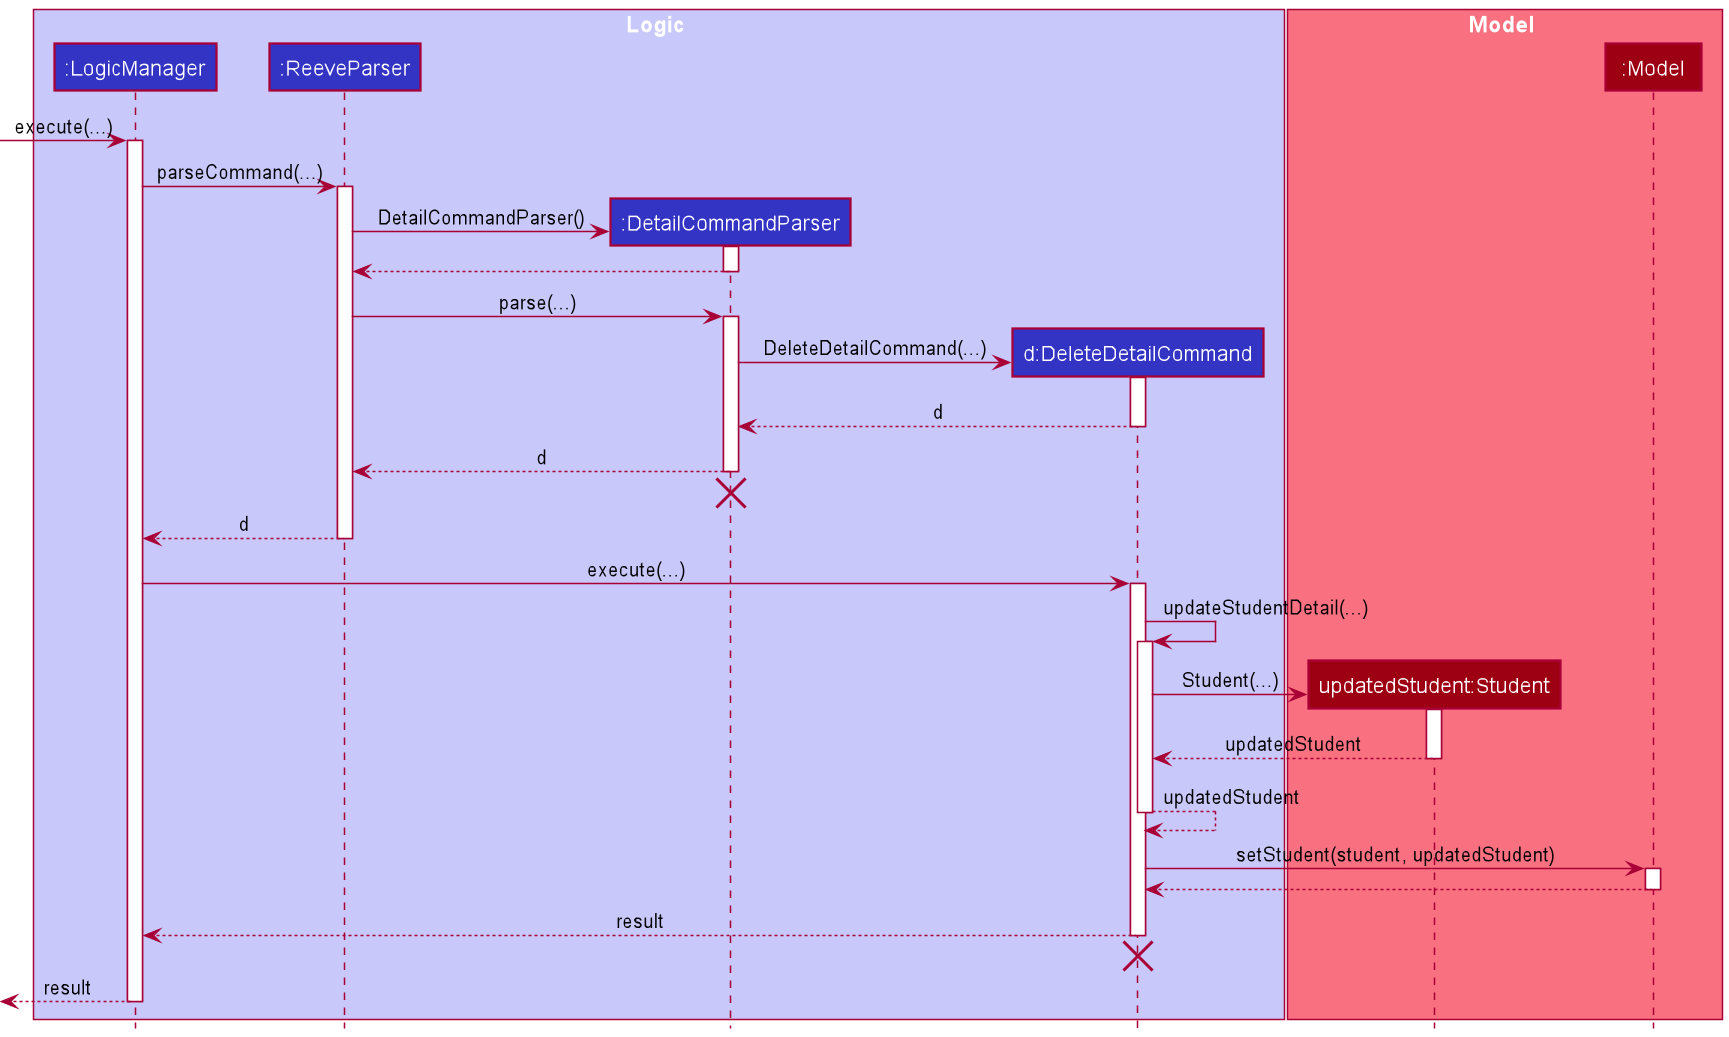

The diagram above was rendered by PlantUML. Its source (embedded in the PNG):
@startuml
!include style.puml

box Logic LOGIC_COLOR_T1
participant ":LogicManager" as LogicManager LOGIC_COLOR
participant ":ReeveParser" as ReeveParser LOGIC_COLOR
participant ":DetailCommandParser" as DetailCommandParser LOGIC_COLOR
participant "d:DeleteDetailCommand" as DeleteDetailCommand LOGIC_COLOR
end box

box Model MODEL_COLOR_T1
participant "updatedStudent:Student" as Student MODEL_COLOR
participant ":Model" as Model MODEL_COLOR
end box

[-> LogicManager : execute(...)
activate LogicManager

LogicManager -> ReeveParser : parseCommand(...)
activate ReeveParser

create DetailCommandParser
ReeveParser -> DetailCommandParser : DetailCommandParser()
activate DetailCommandParser

DetailCommandParser --> ReeveParser
deactivate DetailCommandParser

ReeveParser -> DetailCommandParser : parse(...)
activate DetailCommandParser

create DeleteDetailCommand
DetailCommandParser -> DeleteDetailCommand : DeleteDetailCommand(...)
activate DeleteDetailCommand

DeleteDetailCommand --> DetailCommandParser : d
deactivate DeleteDetailCommand

DetailCommandParser --> ReeveParser : d
deactivate DetailCommandParser

DetailCommandParser -[hidden]> ReeveParser
destroy DetailCommandParser

ReeveParser --> LogicManager : d
deactivate ReeveParser

LogicManager -> DeleteDetailCommand : execute(...)
activate DeleteDetailCommand

DeleteDetailCommand -> DeleteDetailCommand : updateStudentDetail(...)
activate DeleteDetailCommand

create Student
DeleteDetailCommand -> Student : Student(...)
activate Student

Student --> DeleteDetailCommand : updatedStudent
deactivate Student

DeleteDetailCommand --> DeleteDetailCommand : updatedStudent
deactivate DeleteDetailCommand

DeleteDetailCommand -> Model : setStudent(student, updatedStudent)
activate Model

Model --> DeleteDetailCommand
deactivate Model

DeleteDetailCommand --> LogicManager : result
deactivate DeleteDetailCommand

DeleteDetailCommand -[hidden]> LogicManager
destroy DeleteDetailCommand

[<-- LogicManager : result
deactivate LogicManager
@enduml